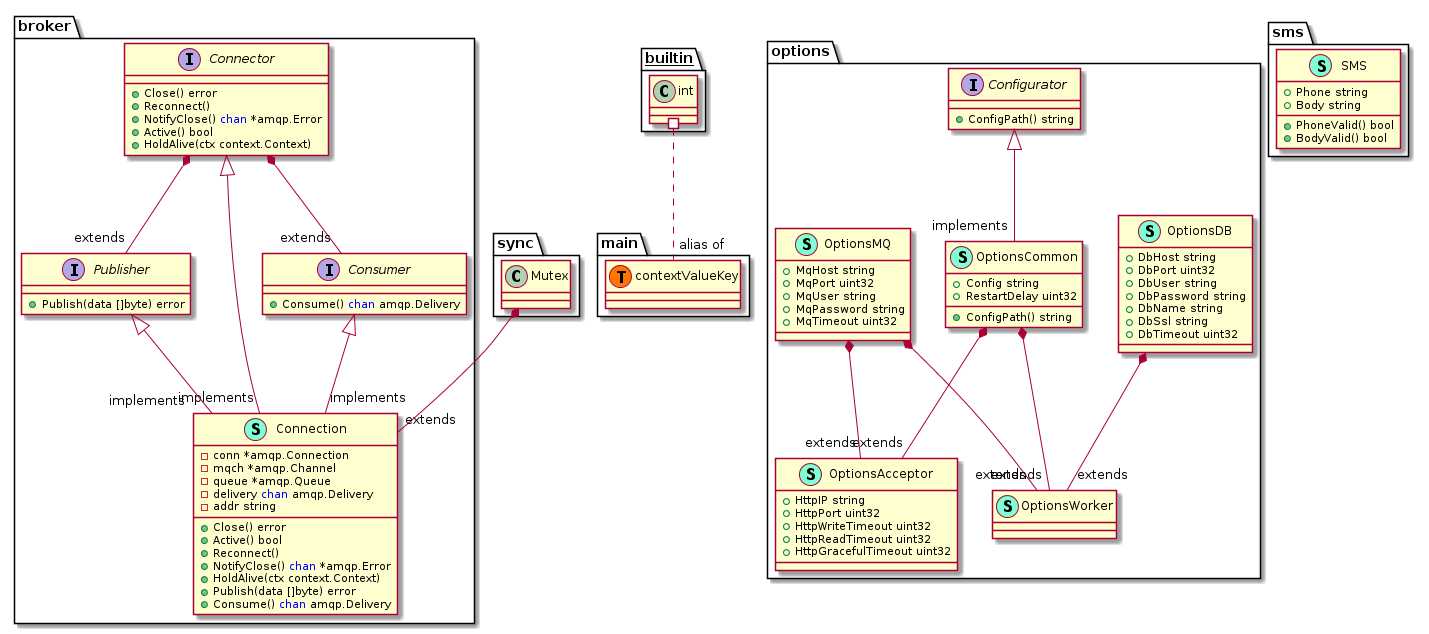

The diagram above was rendered by PlantUML. Its source (embedded in the PNG):
@startuml
namespace broker {
    class Connection << (S,Aquamarine) >> {
        - conn *amqp.Connection
        - mqch *amqp.Channel
        - queue *amqp.Queue
        - delivery <font color=blue>chan</font> amqp.Delivery
        - addr string

        + Close() error
        + Active() bool
        + Reconnect() 
        + NotifyClose() <font color=blue>chan</font> *amqp.Error
        + HoldAlive(ctx context.Context) 
        + Publish(data []byte) error
        + Consume() <font color=blue>chan</font> amqp.Delivery

    }
    interface Connector  {
        + Close() error
        + Reconnect() 
        + NotifyClose() <font color=blue>chan</font> *amqp.Error
        + Active() bool
        + HoldAlive(ctx context.Context) 

    }
    interface Consumer  {
        + Consume() <font color=blue>chan</font> amqp.Delivery

    }
    interface Publisher  {
        + Publish(data []byte) error

    }
}
"sync.Mutex" *-- "extends""broker.Connection"
"broker.Connector" *-- "extends""broker.Consumer"
"broker.Connector" *-- "extends""broker.Publisher"

"broker.Connector" <|-- "implements""broker.Connection"
"broker.Consumer" <|-- "implements""broker.Connection"
"broker.Publisher" <|-- "implements""broker.Connection"


namespace main {
    class main.contextValueKey << (T, #FF7700) >>  {
    }
}



namespace options {
    interface Configurator  {
        + ConfigPath() string

    }
    class OptionsAcceptor << (S,Aquamarine) >> {
        + HttpIP string
        + HttpPort uint32
        + HttpWriteTimeout uint32
        + HttpReadTimeout uint32
        + HttpGracefulTimeout uint32

    }
    class OptionsCommon << (S,Aquamarine) >> {
        + Config string
        + RestartDelay uint32

        + ConfigPath() string

    }
    class OptionsDB << (S,Aquamarine) >> {
        + DbHost string
        + DbPort uint32
        + DbUser string
        + DbPassword string
        + DbName string
        + DbSsl string
        + DbTimeout uint32

    }
    class OptionsMQ << (S,Aquamarine) >> {
        + MqHost string
        + MqPort uint32
        + MqUser string
        + MqPassword string
        + MqTimeout uint32

    }
    class OptionsWorker << (S,Aquamarine) >> {
    }
}
"options.OptionsCommon" *-- "extends""options.OptionsAcceptor"
"options.OptionsMQ" *-- "extends""options.OptionsAcceptor"
"options.OptionsCommon" *-- "extends""options.OptionsWorker"
"options.OptionsDB" *-- "extends""options.OptionsWorker"
"options.OptionsMQ" *-- "extends""options.OptionsWorker"

"options.Configurator" <|-- "implements""options.OptionsCommon"


namespace sms {
    class SMS << (S,Aquamarine) >> {
        + Phone string
        + Body string

        + PhoneValid() bool
        + BodyValid() bool

    }
}



"__builtin__.int" #.. "alias of""main.contextValueKey"
@enduml